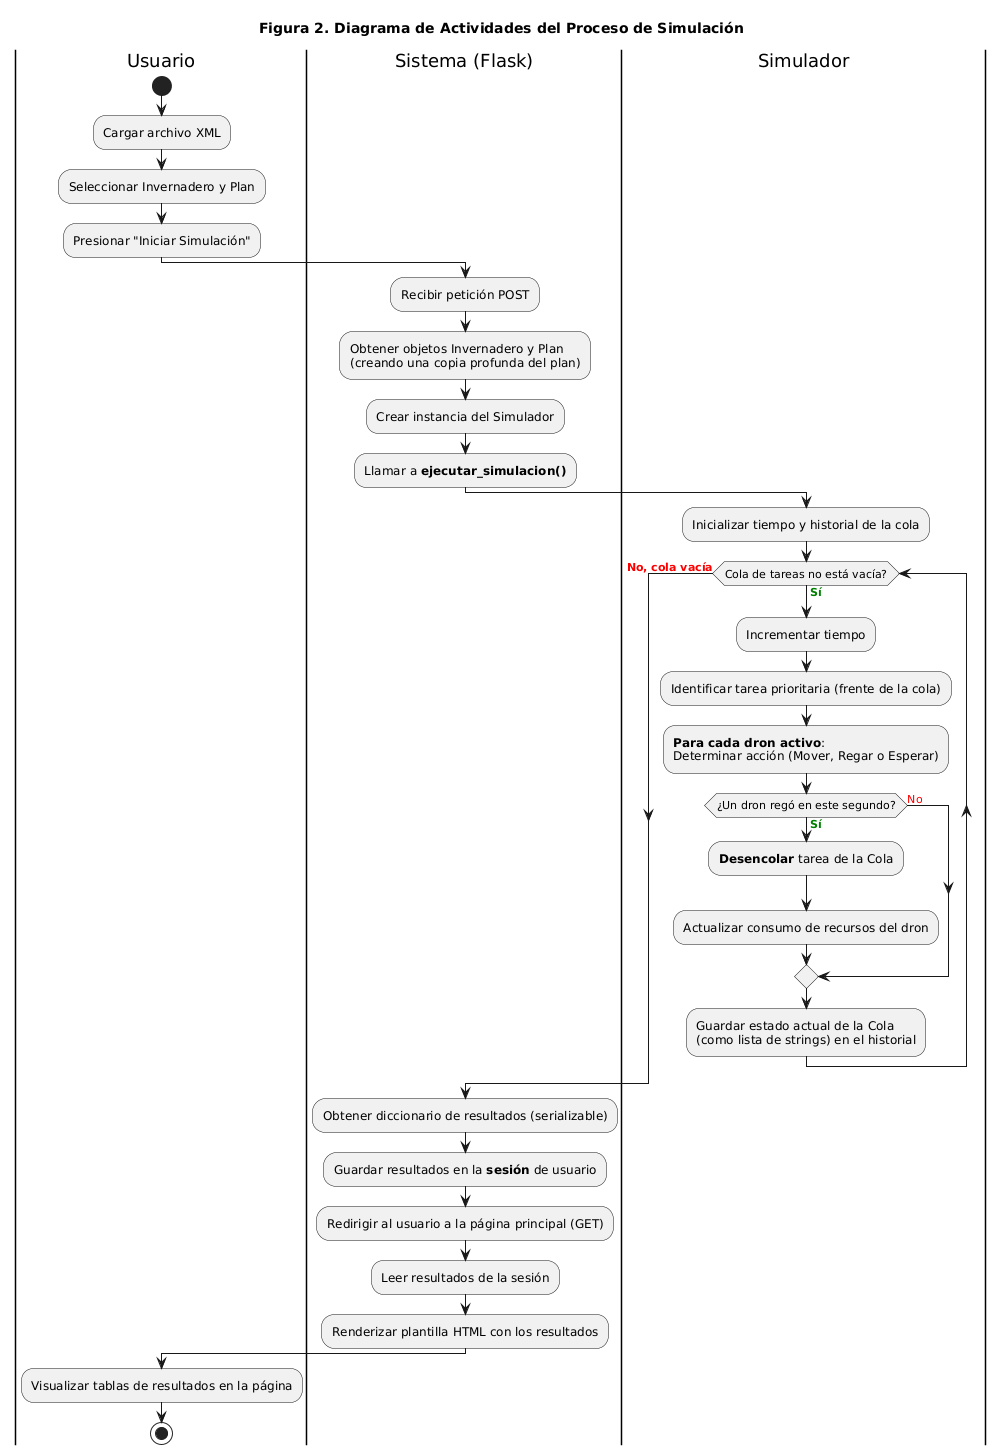

The diagram above was rendered by PlantUML. Its source (embedded in the PNG):
@startuml
' Título del Diagrama
title Figura 2. Diagrama de Actividades del Proceso de Simulación

' --- Particiones (Swimlanes) ---
|Usuario|
start
:Cargar archivo XML;
:Seleccionar Invernadero y Plan;
:Presionar "Iniciar Simulación";

|Sistema (Flask)|
:Recibir petición POST;
:Obtener objetos Invernadero y Plan
(creando una copia profunda del plan);
:Crear instancia del Simulador;
:Llamar a **ejecutar_simulacion()**;

|Simulador|
:Inicializar tiempo y historial de la cola;
while (Cola de tareas no está vacía?) is (<font color=green><b>Sí</b></font>)
  :Incrementar tiempo;
  :Identificar tarea prioritaria (frente de la cola);
  :<b>Para cada dron activo</b>:
  Determinar acción (Mover, Regar o Esperar);
  
  if (¿Un dron regó en este segundo?) then (<font color=green><b>Sí</b></font>)
    :<b>Desencolar</b> tarea de la Cola;
    :Actualizar consumo de recursos del dron;
  else (<font color=red>No</font>)
  endif
  
  :Guardar estado actual de la Cola
  (como lista de strings) en el historial;
endwhile (<font color=red><b>No, cola vacía</b></font>)

|Sistema (Flask)|
:Obtener diccionario de resultados (serializable);
:Guardar resultados en la <b>sesión</b> de usuario;
:Redirigir al usuario a la página principal (GET);
:Leer resultados de la sesión;
:Renderizar plantilla HTML con los resultados;

|Usuario|
:Visualizar tablas de resultados en la página;
stop
@enduml